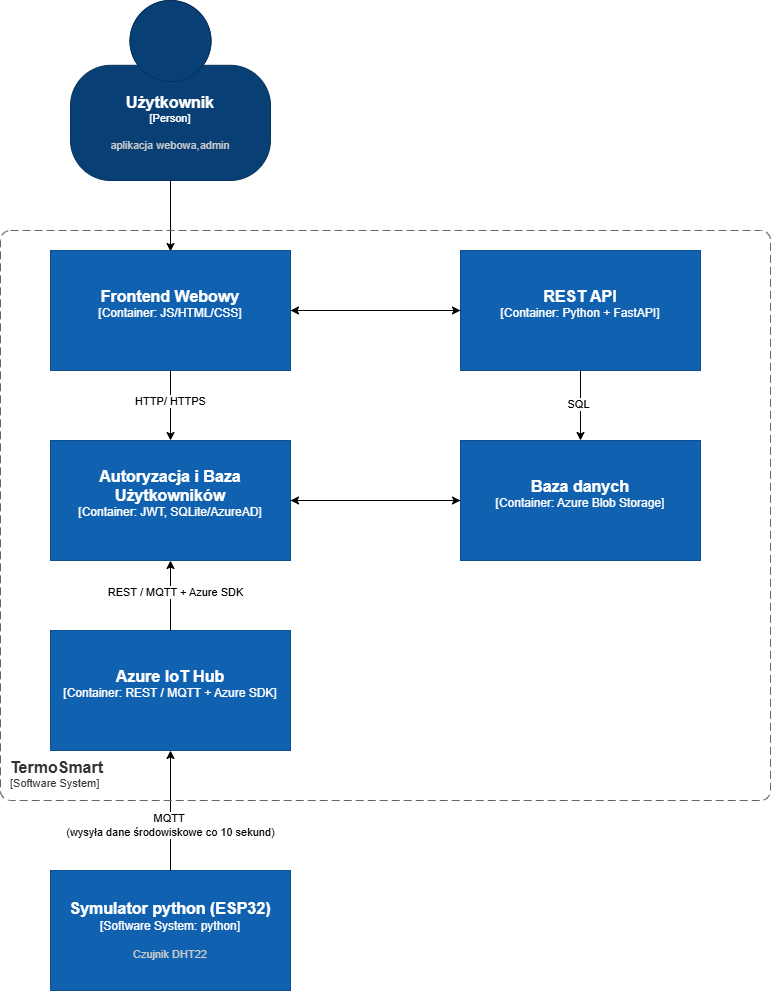

The diagram above was exported from draw.io. Its source (the exported page's mxGraphModel, read from the mxfile embedded in the PNG):
<mxGraphModel dx="2320" dy="1091" grid="1" gridSize="10" guides="1" tooltips="1" connect="1" arrows="1" fold="1" page="1" pageScale="1" pageWidth="827" pageHeight="1169" math="0" shadow="0">
  <root>
    <mxCell id="0" />
    <mxCell id="1" parent="0" />
    <object placeholders="1" c4Name="Użytkownik" c4Type="Person" c4Description="aplikacja webowa,admin" label="&lt;font style=&quot;font-size: 16px&quot;&gt;&lt;b&gt;%c4Name%&lt;/b&gt;&lt;/font&gt;&lt;div&gt;[%c4Type%]&lt;/div&gt;&lt;br&gt;&lt;div&gt;&lt;font style=&quot;font-size: 11px&quot;&gt;&lt;font color=&quot;#cccccc&quot;&gt;%c4Description%&lt;/font&gt;&lt;/div&gt;" id="jVhiCj0yO8MPHCNDwzL_-1">
      <mxCell style="html=1;fontSize=11;dashed=0;whiteSpace=wrap;fillColor=#083F75;strokeColor=#06315C;fontColor=#ffffff;shape=mxgraph.c4.person2;align=center;metaEdit=1;points=[[0.5,0,0],[1,0.5,0],[1,0.75,0],[0.75,1,0],[0.5,1,0],[0.25,1,0],[0,0.75,0],[0,0.5,0]];resizable=0;" parent="1" vertex="1">
        <mxGeometry x="99" width="200" height="180" as="geometry" />
      </mxCell>
    </object>
    <object placeholders="1" c4Name="Symulator python (ESP32)" c4Type="Software System: python" c4Description="Czujnik DHT22" label="&lt;font style=&quot;font-size: 16px&quot;&gt;&lt;b&gt;%c4Name%&lt;/b&gt;&lt;/font&gt;&lt;div&gt;[%c4Type%]&lt;/div&gt;&lt;br&gt;&lt;div&gt;&lt;font style=&quot;font-size: 11px&quot;&gt;&lt;font color=&quot;#cccccc&quot;&gt;%c4Description%&lt;/font&gt;&lt;/div&gt;" id="jVhiCj0yO8MPHCNDwzL_-3">
      <mxCell style="rounded=1;whiteSpace=wrap;html=1;labelBackgroundColor=none;fillColor=#1061B0;fontColor=#ffffff;align=center;arcSize=0;strokeColor=#0D5091;metaEdit=1;resizable=0;points=[[0.25,0,0],[0.5,0,0],[0.75,0,0],[1,0.25,0],[1,0.5,0],[1,0.75,0],[0.75,1,0],[0.5,1,0],[0.25,1,0],[0,0.75,0],[0,0.5,0],[0,0.25,0]];" parent="1" vertex="1">
        <mxGeometry x="79" y="870" width="240" height="120" as="geometry" />
      </mxCell>
    </object>
    <mxCell id="jVhiCj0yO8MPHCNDwzL_-4" style="edgeStyle=orthogonalEdgeStyle;rounded=0;orthogonalLoop=1;jettySize=auto;html=1;exitX=0.5;exitY=0;exitDx=0;exitDy=0;exitPerimeter=0;entryX=0.5;entryY=1;entryDx=0;entryDy=0;entryPerimeter=0;" parent="1" source="jVhiCj0yO8MPHCNDwzL_-3" target="tfSlReZFLLmSi5Y-jO5Q-8" edge="1">
      <mxGeometry relative="1" as="geometry">
        <mxPoint x="199" y="800" as="targetPoint" />
      </mxGeometry>
    </mxCell>
    <mxCell id="jVhiCj0yO8MPHCNDwzL_-5" value="MQTT&amp;nbsp;&lt;div&gt;(wysyła dane środowiskowe co 10 sekund)&lt;/div&gt;" style="edgeLabel;html=1;align=center;verticalAlign=middle;resizable=0;points=[];" parent="jVhiCj0yO8MPHCNDwzL_-4" vertex="1" connectable="0">
      <mxGeometry x="-0.2453" y="1" relative="1" as="geometry">
        <mxPoint as="offset" />
      </mxGeometry>
    </mxCell>
    <mxCell id="jVhiCj0yO8MPHCNDwzL_-6" style="edgeStyle=orthogonalEdgeStyle;rounded=0;orthogonalLoop=1;jettySize=auto;html=1;exitX=0.5;exitY=1;exitDx=0;exitDy=0;exitPerimeter=0;entryX=0.5;entryY=0;entryDx=0;entryDy=0;entryPerimeter=0;" parent="1" source="jVhiCj0yO8MPHCNDwzL_-1" edge="1">
      <mxGeometry relative="1" as="geometry">
        <mxPoint x="199" y="251" as="targetPoint" />
      </mxGeometry>
    </mxCell>
    <object placeholders="1" c4Name="Frontend Webowy" c4Type="Container: JS/HTML/CSS" c4Description="" label="&lt;font style=&quot;font-size: 16px&quot;&gt;&lt;b&gt;%c4Name%&lt;/b&gt;&lt;/font&gt;&lt;div&gt;[%c4Type%]&lt;/div&gt;&lt;br&gt;&lt;div&gt;&lt;font style=&quot;font-size: 11px&quot;&gt;&lt;font color=&quot;#cccccc&quot;&gt;%c4Description%&lt;/font&gt;&lt;/div&gt;" id="tfSlReZFLLmSi5Y-jO5Q-2">
      <mxCell style="rounded=1;whiteSpace=wrap;html=1;labelBackgroundColor=none;fillColor=#1061B0;fontColor=#ffffff;align=center;arcSize=0;strokeColor=#0D5091;metaEdit=1;resizable=0;points=[[0.25,0,0],[0.5,0,0],[0.75,0,0],[1,0.25,0],[1,0.5,0],[1,0.75,0],[0.75,1,0],[0.5,1,0],[0.25,1,0],[0,0.75,0],[0,0.5,0],[0,0.25,0]];" parent="1" vertex="1">
        <mxGeometry x="79" y="250" width="240" height="120" as="geometry" />
      </mxCell>
    </object>
    <object placeholders="1" c4Name="TermoSmart" c4Type="SystemScopeBoundary" c4Application="Software System" label="&lt;font style=&quot;font-size: 16px&quot;&gt;&lt;b&gt;&lt;div style=&quot;text-align: left&quot;&gt;%c4Name%&lt;/div&gt;&lt;/b&gt;&lt;/font&gt;&lt;div style=&quot;text-align: left&quot;&gt;[%c4Application%]&lt;/div&gt;" id="tfSlReZFLLmSi5Y-jO5Q-3">
      <mxCell style="rounded=1;fontSize=11;whiteSpace=wrap;html=1;dashed=1;arcSize=20;fillColor=none;strokeColor=#666666;fontColor=#333333;labelBackgroundColor=none;align=left;verticalAlign=bottom;labelBorderColor=none;spacingTop=0;spacing=10;dashPattern=8 4;metaEdit=1;rotatable=0;perimeter=rectanglePerimeter;noLabel=0;labelPadding=0;allowArrows=0;connectable=0;expand=0;recursiveResize=0;editable=1;pointerEvents=0;absoluteArcSize=1;points=[[0.25,0,0],[0.5,0,0],[0.75,0,0],[1,0.25,0],[1,0.5,0],[1,0.75,0],[0.75,1,0],[0.5,1,0],[0.25,1,0],[0,0.75,0],[0,0.5,0],[0,0.25,0]];" parent="1" vertex="1">
        <mxGeometry x="29" y="230" width="770" height="570" as="geometry" />
      </mxCell>
    </object>
    <object placeholders="1" c4Name="Autoryzacja i Baza Użytkowników" c4Type="Container: JWT, SQLite/AzureAD" c4Description="" label="&lt;font style=&quot;font-size: 16px&quot;&gt;&lt;b&gt;%c4Name%&lt;/b&gt;&lt;/font&gt;&lt;div&gt;[%c4Type%]&lt;/div&gt;&lt;br&gt;&lt;div&gt;&lt;font style=&quot;font-size: 11px&quot;&gt;&lt;font color=&quot;#cccccc&quot;&gt;%c4Description%&lt;/font&gt;&lt;/div&gt;" id="tfSlReZFLLmSi5Y-jO5Q-4">
      <mxCell style="rounded=1;whiteSpace=wrap;html=1;labelBackgroundColor=none;fillColor=#1061B0;fontColor=#ffffff;align=center;arcSize=0;strokeColor=#0D5091;metaEdit=1;resizable=0;points=[[0.25,0,0],[0.5,0,0],[0.75,0,0],[1,0.25,0],[1,0.5,0],[1,0.75,0],[0.75,1,0],[0.5,1,0],[0.25,1,0],[0,0.75,0],[0,0.5,0],[0,0.25,0]];" parent="1" vertex="1">
        <mxGeometry x="79" y="440" width="240" height="120" as="geometry" />
      </mxCell>
    </object>
    <mxCell id="tfSlReZFLLmSi5Y-jO5Q-6" style="edgeStyle=orthogonalEdgeStyle;rounded=0;orthogonalLoop=1;jettySize=auto;html=1;exitX=0.5;exitY=1;exitDx=0;exitDy=0;exitPerimeter=0;entryX=0.5;entryY=0;entryDx=0;entryDy=0;entryPerimeter=0;" parent="1" source="tfSlReZFLLmSi5Y-jO5Q-2" target="tfSlReZFLLmSi5Y-jO5Q-4" edge="1">
      <mxGeometry relative="1" as="geometry" />
    </mxCell>
    <mxCell id="tfSlReZFLLmSi5Y-jO5Q-7" value="HTTP/ HTTPS" style="edgeLabel;html=1;align=center;verticalAlign=middle;resizable=0;points=[];" parent="tfSlReZFLLmSi5Y-jO5Q-6" vertex="1" connectable="0">
      <mxGeometry x="-0.1306" y="-1" relative="1" as="geometry">
        <mxPoint as="offset" />
      </mxGeometry>
    </mxCell>
    <object placeholders="1" c4Name="Azure IoT Hub" c4Type="Container: REST / MQTT + Azure SDK" c4Description="" label="&lt;font style=&quot;font-size: 16px&quot;&gt;&lt;b&gt;%c4Name%&lt;/b&gt;&lt;/font&gt;&lt;div&gt;[%c4Type%]&lt;/div&gt;&lt;br&gt;&lt;div&gt;&lt;font style=&quot;font-size: 11px&quot;&gt;&lt;font color=&quot;#cccccc&quot;&gt;%c4Description%&lt;/font&gt;&lt;/div&gt;" id="tfSlReZFLLmSi5Y-jO5Q-8">
      <mxCell style="rounded=1;whiteSpace=wrap;html=1;labelBackgroundColor=none;fillColor=#1061B0;fontColor=#ffffff;align=center;arcSize=0;strokeColor=#0D5091;metaEdit=1;resizable=0;points=[[0.25,0,0],[0.5,0,0],[0.75,0,0],[1,0.25,0],[1,0.5,0],[1,0.75,0],[0.75,1,0],[0.5,1,0],[0.25,1,0],[0,0.75,0],[0,0.5,0],[0,0.25,0]];" parent="1" vertex="1">
        <mxGeometry x="79" y="630" width="240" height="120" as="geometry" />
      </mxCell>
    </object>
    <object placeholders="1" c4Name="REST API" c4Type="Container: Python + FastAPI" c4Description="" label="&lt;font style=&quot;font-size: 16px&quot;&gt;&lt;b&gt;%c4Name%&lt;/b&gt;&lt;/font&gt;&lt;div&gt;[%c4Type%]&lt;/div&gt;&lt;br&gt;&lt;div&gt;&lt;font style=&quot;font-size: 11px&quot;&gt;&lt;font color=&quot;#cccccc&quot;&gt;%c4Description%&lt;/font&gt;&lt;/div&gt;" id="tfSlReZFLLmSi5Y-jO5Q-13">
      <mxCell style="rounded=1;whiteSpace=wrap;html=1;labelBackgroundColor=none;fillColor=#1061B0;fontColor=#ffffff;align=center;arcSize=0;strokeColor=#0D5091;metaEdit=1;resizable=0;points=[[0.25,0,0],[0.5,0,0],[0.75,0,0],[1,0.25,0],[1,0.5,0],[1,0.75,0],[0.75,1,0],[0.5,1,0],[0.25,1,0],[0,0.75,0],[0,0.5,0],[0,0.25,0]];" parent="1" vertex="1">
        <mxGeometry x="489" y="250" width="240" height="120" as="geometry" />
      </mxCell>
    </object>
    <mxCell id="tfSlReZFLLmSi5Y-jO5Q-14" style="edgeStyle=orthogonalEdgeStyle;rounded=0;orthogonalLoop=1;jettySize=auto;html=1;exitX=1;exitY=0.5;exitDx=0;exitDy=0;exitPerimeter=0;entryX=0;entryY=0.5;entryDx=0;entryDy=0;entryPerimeter=0;" parent="1" source="tfSlReZFLLmSi5Y-jO5Q-2" target="tfSlReZFLLmSi5Y-jO5Q-13" edge="1">
      <mxGeometry relative="1" as="geometry" />
    </mxCell>
    <mxCell id="tfSlReZFLLmSi5Y-jO5Q-15" style="edgeStyle=orthogonalEdgeStyle;rounded=0;orthogonalLoop=1;jettySize=auto;html=1;exitX=0;exitY=0.5;exitDx=0;exitDy=0;exitPerimeter=0;entryX=1;entryY=0.5;entryDx=0;entryDy=0;entryPerimeter=0;" parent="1" source="tfSlReZFLLmSi5Y-jO5Q-13" target="tfSlReZFLLmSi5Y-jO5Q-2" edge="1">
      <mxGeometry relative="1" as="geometry" />
    </mxCell>
    <object placeholders="1" c4Name="Baza danych" c4Type="Container: Azure Blob Storage" c4Description="" label="&lt;font style=&quot;font-size: 16px&quot;&gt;&lt;b&gt;%c4Name%&lt;/b&gt;&lt;/font&gt;&lt;div&gt;[%c4Type%]&lt;/div&gt;&lt;br&gt;&lt;div&gt;&lt;font style=&quot;font-size: 11px&quot;&gt;&lt;font color=&quot;#cccccc&quot;&gt;%c4Description%&lt;/font&gt;&lt;/div&gt;" id="tfSlReZFLLmSi5Y-jO5Q-16">
      <mxCell style="rounded=1;whiteSpace=wrap;html=1;labelBackgroundColor=none;fillColor=#1061B0;fontColor=#ffffff;align=center;arcSize=0;strokeColor=#0D5091;metaEdit=1;resizable=0;points=[[0.25,0,0],[0.5,0,0],[0.75,0,0],[1,0.25,0],[1,0.5,0],[1,0.75,0],[0.75,1,0],[0.5,1,0],[0.25,1,0],[0,0.75,0],[0,0.5,0],[0,0.25,0]];" parent="1" vertex="1">
        <mxGeometry x="489" y="440" width="240" height="120" as="geometry" />
      </mxCell>
    </object>
    <mxCell id="tfSlReZFLLmSi5Y-jO5Q-18" style="edgeStyle=orthogonalEdgeStyle;rounded=0;orthogonalLoop=1;jettySize=auto;html=1;exitX=0.5;exitY=1;exitDx=0;exitDy=0;exitPerimeter=0;entryX=0.5;entryY=0;entryDx=0;entryDy=0;entryPerimeter=0;" parent="1" source="tfSlReZFLLmSi5Y-jO5Q-13" target="tfSlReZFLLmSi5Y-jO5Q-16" edge="1">
      <mxGeometry relative="1" as="geometry" />
    </mxCell>
    <mxCell id="tfSlReZFLLmSi5Y-jO5Q-19" value="SQL" style="edgeLabel;html=1;align=center;verticalAlign=middle;resizable=0;points=[];" parent="tfSlReZFLLmSi5Y-jO5Q-18" vertex="1" connectable="0">
      <mxGeometry x="-0.049" y="-3" relative="1" as="geometry">
        <mxPoint as="offset" />
      </mxGeometry>
    </mxCell>
    <mxCell id="tfSlReZFLLmSi5Y-jO5Q-20" style="edgeStyle=orthogonalEdgeStyle;rounded=0;orthogonalLoop=1;jettySize=auto;html=1;exitX=1;exitY=0.5;exitDx=0;exitDy=0;exitPerimeter=0;entryX=0;entryY=0.5;entryDx=0;entryDy=0;entryPerimeter=0;" parent="1" source="tfSlReZFLLmSi5Y-jO5Q-4" target="tfSlReZFLLmSi5Y-jO5Q-16" edge="1">
      <mxGeometry relative="1" as="geometry" />
    </mxCell>
    <mxCell id="tfSlReZFLLmSi5Y-jO5Q-21" style="edgeStyle=orthogonalEdgeStyle;rounded=0;orthogonalLoop=1;jettySize=auto;html=1;exitX=0;exitY=0.5;exitDx=0;exitDy=0;exitPerimeter=0;entryX=1;entryY=0.5;entryDx=0;entryDy=0;entryPerimeter=0;" parent="1" source="tfSlReZFLLmSi5Y-jO5Q-16" target="tfSlReZFLLmSi5Y-jO5Q-4" edge="1">
      <mxGeometry relative="1" as="geometry" />
    </mxCell>
    <mxCell id="tfSlReZFLLmSi5Y-jO5Q-23" style="edgeStyle=orthogonalEdgeStyle;rounded=0;orthogonalLoop=1;jettySize=auto;html=1;exitX=0.5;exitY=0;exitDx=0;exitDy=0;exitPerimeter=0;entryX=0.5;entryY=1;entryDx=0;entryDy=0;entryPerimeter=0;" parent="1" source="tfSlReZFLLmSi5Y-jO5Q-8" target="tfSlReZFLLmSi5Y-jO5Q-4" edge="1">
      <mxGeometry relative="1" as="geometry" />
    </mxCell>
    <mxCell id="tfSlReZFLLmSi5Y-jO5Q-24" value="REST / MQTT + Azure SDK" style="edgeLabel;html=1;align=center;verticalAlign=middle;resizable=0;points=[];" parent="tfSlReZFLLmSi5Y-jO5Q-23" vertex="1" connectable="0">
      <mxGeometry x="0.0898" y="-4" relative="1" as="geometry">
        <mxPoint as="offset" />
      </mxGeometry>
    </mxCell>
  </root>
</mxGraphModel>